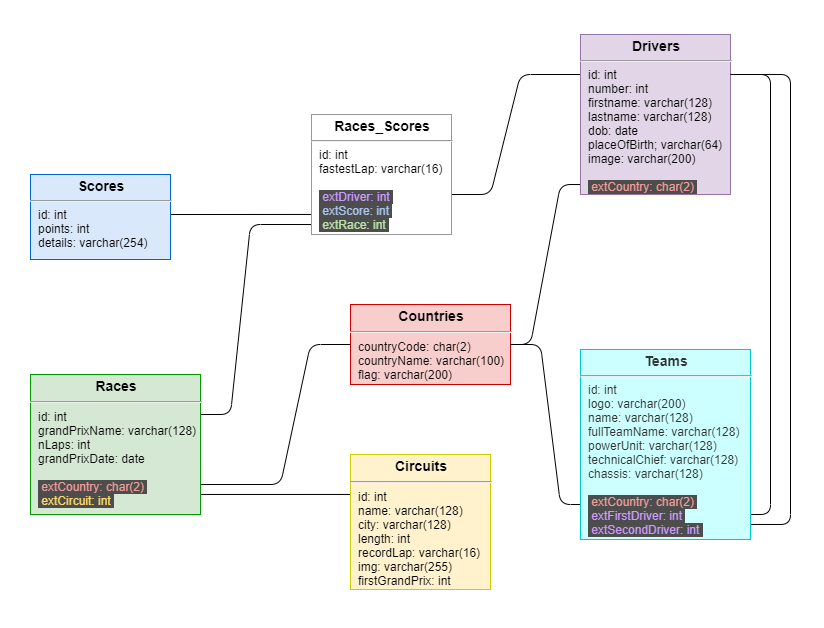

The diagram above was exported from draw.io. Its source (the exported page's mxGraphModel, read from the mxfile embedded in the PNG):
<mxGraphModel dx="782" dy="716" grid="1" gridSize="10" guides="1" tooltips="1" connect="1" arrows="1" fold="1" page="1" pageScale="1" pageWidth="1100" pageHeight="850" background="#ffffff" math="0" shadow="0">
  <root>
    <mxCell id="0" />
    <mxCell id="1" parent="0" />
    <mxCell id="doI8j5zMSusqf6rpedOF-2" value="" style="endArrow=none;html=1;exitX=0.786;exitY=0.296;exitDx=0;exitDy=0;entryX=0.706;entryY=0.857;entryDx=0;entryDy=0;entryPerimeter=0;exitPerimeter=0;" parent="1" source="24794b860abc3c2d-16" target="24794b860abc3c2d-18" edge="1">
      <mxGeometry width="50" height="50" relative="1" as="geometry">
        <mxPoint x="480" y="420" as="sourcePoint" />
        <mxPoint x="320" y="525" as="targetPoint" />
      </mxGeometry>
    </mxCell>
    <mxCell id="24794b860abc3c2d-16" value="&lt;p style=&quot;margin: 4px 0px 0px ; text-align: center ; font-size: 14px&quot;&gt;&lt;b&gt;&lt;font style=&quot;font-size: 14px&quot;&gt;Circuits&lt;/font&gt;&lt;/b&gt;&lt;/p&gt;&lt;hr style=&quot;font-size: 14px&quot;&gt;&lt;p style=&quot;margin: 0px ; margin-left: 8px&quot;&gt;id: int&lt;/p&gt;&lt;p style=&quot;margin: 0px ; margin-left: 8px&quot;&gt;name: varchar(128)&lt;/p&gt;&lt;p style=&quot;margin: 0px ; margin-left: 8px&quot;&gt;city: varchar(128)&lt;/p&gt;&lt;p style=&quot;margin: 0px ; margin-left: 8px&quot;&gt;length: int&lt;/p&gt;&lt;p style=&quot;margin: 0px ; margin-left: 8px&quot;&gt;recordLap: varchar(16)&lt;/p&gt;&lt;p style=&quot;margin: 0px ; margin-left: 8px&quot;&gt;img: varchar(255)&lt;/p&gt;&lt;p style=&quot;margin: 0px ; margin-left: 8px&quot;&gt;firstGrandPrix: int&lt;/p&gt;" style="verticalAlign=top;align=left;overflow=fill;fontSize=12;fontFamily=Helvetica;html=1;rounded=0;shadow=0;comic=0;labelBackgroundColor=none;strokeWidth=1;fillColor=#fff2cc;strokeColor=#CCCC00;" parent="1" vertex="1">
      <mxGeometry x="470" y="500" width="140" height="135" as="geometry" />
    </mxCell>
    <mxCell id="doI8j5zMSusqf6rpedOF-3" value="" style="endArrow=none;html=1;exitX=0.235;exitY=0.786;exitDx=0;exitDy=0;exitPerimeter=0;entryX=0.688;entryY=0.5;entryDx=0;entryDy=0;entryPerimeter=0;" parent="1" source="24794b860abc3c2d-18" target="24794b860abc3c2d-20" edge="1">
      <mxGeometry width="50" height="50" relative="1" as="geometry">
        <mxPoint x="390" y="460" as="sourcePoint" />
        <mxPoint x="440" y="410" as="targetPoint" />
        <Array as="points">
          <mxPoint x="400" y="530" />
          <mxPoint x="430" y="390" />
        </Array>
      </mxGeometry>
    </mxCell>
    <mxCell id="24794b860abc3c2d-20" value="&lt;p style=&quot;margin: 4px 0px 0px ; text-align: center ; font-size: 14px&quot;&gt;&lt;b&gt;&lt;font style=&quot;font-size: 14px&quot;&gt;Countries&lt;/font&gt;&lt;/b&gt;&lt;/p&gt;&lt;hr style=&quot;font-size: 14px&quot;&gt;&lt;p style=&quot;margin: 0px ; margin-left: 8px&quot;&gt;countryCode: char(2)&lt;/p&gt;&lt;p style=&quot;margin: 0px ; margin-left: 8px&quot;&gt;countryName: varchar(100)&lt;/p&gt;&lt;p style=&quot;margin: 0px ; margin-left: 8px&quot;&gt;flag: varchar(200)&lt;/p&gt;" style="verticalAlign=top;align=left;overflow=fill;fontSize=12;fontFamily=Helvetica;html=1;rounded=0;shadow=0;comic=0;labelBackgroundColor=none;strokeWidth=1;fillColor=#f8cecc;strokeColor=#CC0000;" parent="1" vertex="1">
      <mxGeometry x="470" y="350" width="160" height="80" as="geometry" />
    </mxCell>
    <mxCell id="doI8j5zMSusqf6rpedOF-4" value="" style="endArrow=none;html=1;exitX=0.412;exitY=0.286;exitDx=0;exitDy=0;exitPerimeter=0;entryX=0.429;entryY=0.917;entryDx=0;entryDy=0;entryPerimeter=0;" parent="1" source="24794b860abc3c2d-18" target="24794b860abc3c2d-17" edge="1">
      <mxGeometry width="50" height="50" relative="1" as="geometry">
        <mxPoint x="280" y="350" as="sourcePoint" />
        <mxPoint x="360" y="220" as="targetPoint" />
        <Array as="points">
          <mxPoint x="350" y="460" />
          <mxPoint x="370" y="270" />
        </Array>
      </mxGeometry>
    </mxCell>
    <mxCell id="24794b860abc3c2d-18" value="&lt;p style=&quot;margin: 4px 0px 0px ; text-align: center ; font-size: 14px&quot;&gt;&lt;b&gt;&lt;font style=&quot;font-size: 14px&quot;&gt;Races&lt;/font&gt;&lt;/b&gt;&lt;/p&gt;&lt;hr style=&quot;font-size: 14px&quot;&gt;&lt;p style=&quot;margin: 0px ; margin-left: 8px&quot;&gt;id: int&lt;/p&gt;&lt;p style=&quot;margin: 0px ; margin-left: 8px&quot;&gt;grandPrixName: varchar(128)&lt;/p&gt;&lt;p style=&quot;margin: 0px ; margin-left: 8px&quot;&gt;nLaps: int&lt;/p&gt;&lt;p style=&quot;margin: 0px ; margin-left: 8px&quot;&gt;grandPrixDate: date&lt;/p&gt;&lt;p style=&quot;margin: 0px ; margin-left: 8px&quot;&gt;&lt;br&gt;&lt;/p&gt;&lt;p style=&quot;margin: 0px ; margin-left: 8px&quot;&gt;&lt;font color=&quot;#f19c99&quot; style=&quot;background-color: rgb(77 , 77 , 77)&quot;&gt;&amp;nbsp;extCountry: char(2)&amp;nbsp;&lt;/font&gt;&lt;/p&gt;&lt;p style=&quot;margin: 0px ; margin-left: 8px&quot;&gt;&lt;font color=&quot;#ffd966&quot; style=&quot;background-color: rgb(77 , 77 , 77)&quot;&gt;&amp;nbsp;extCircuit: int&amp;nbsp;&lt;/font&gt;&lt;span&gt;&lt;br&gt;&lt;/span&gt;&lt;/p&gt;" style="verticalAlign=top;align=left;overflow=fill;fontSize=12;fontFamily=Helvetica;html=1;rounded=0;shadow=0;comic=0;labelBackgroundColor=none;strokeWidth=1;fillColor=#d5e8d4;strokeColor=#009900;" parent="1" vertex="1">
      <mxGeometry x="150" y="420" width="170" height="140" as="geometry" />
    </mxCell>
    <mxCell id="doI8j5zMSusqf6rpedOF-6" value="" style="endArrow=none;html=1;exitX=0.643;exitY=0.471;exitDx=0;exitDy=0;exitPerimeter=0;entryX=0.071;entryY=0.833;entryDx=0;entryDy=0;entryPerimeter=0;" parent="1" source="24794b860abc3c2d-1" target="24794b860abc3c2d-17" edge="1">
      <mxGeometry width="50" height="50" relative="1" as="geometry">
        <mxPoint x="420" y="290" as="sourcePoint" />
        <mxPoint x="470" y="240" as="targetPoint" />
      </mxGeometry>
    </mxCell>
    <mxCell id="24794b860abc3c2d-1" value="&lt;p style=&quot;margin: 4px 0px 0px ; text-align: center&quot;&gt;&lt;b&gt;&lt;font style=&quot;font-size: 14px&quot;&gt;Scores&lt;/font&gt;&lt;/b&gt;&lt;/p&gt;&lt;hr&gt;&lt;p style=&quot;margin: 0px ; margin-left: 8px&quot;&gt;id: int&lt;br&gt;points: int&lt;/p&gt;&lt;p style=&quot;margin: 0px ; margin-left: 8px&quot;&gt;details: varchar(254)&lt;/p&gt;" style="verticalAlign=top;align=left;overflow=fill;fontSize=12;fontFamily=Helvetica;html=1;rounded=0;shadow=0;comic=0;labelBackgroundColor=none;strokeWidth=1;fillColor=#dae8fc;strokeColor=#0066CC;" parent="1" vertex="1">
      <mxGeometry x="150" y="220" width="140" height="85" as="geometry" />
    </mxCell>
    <mxCell id="doI8j5zMSusqf6rpedOF-7" value="" style="endArrow=none;html=1;exitX=1;exitY=0.5;exitDx=0;exitDy=0;entryX=0.176;entryY=0.816;entryDx=0;entryDy=0;entryPerimeter=0;" parent="1" source="24794b860abc3c2d-20" target="24794b860abc3c2d-23" edge="1">
      <mxGeometry width="50" height="50" relative="1" as="geometry">
        <mxPoint x="670" y="360" as="sourcePoint" />
        <mxPoint x="720" y="310" as="targetPoint" />
        <Array as="points">
          <mxPoint x="660" y="390" />
          <mxPoint x="680" y="550" />
        </Array>
      </mxGeometry>
    </mxCell>
    <mxCell id="doI8j5zMSusqf6rpedOF-8" value="" style="endArrow=none;html=1;exitX=0.714;exitY=0.667;exitDx=0;exitDy=0;exitPerimeter=0;entryX=0;entryY=0.25;entryDx=0;entryDy=0;" parent="1" source="24794b860abc3c2d-17" target="24794b860abc3c2d-19" edge="1">
      <mxGeometry width="50" height="50" relative="1" as="geometry">
        <mxPoint x="640" y="270" as="sourcePoint" />
        <mxPoint x="690" y="220" as="targetPoint" />
        <Array as="points">
          <mxPoint x="610" y="240" />
          <mxPoint x="640" y="120" />
        </Array>
      </mxGeometry>
    </mxCell>
    <mxCell id="24794b860abc3c2d-17" value="&lt;p style=&quot;margin: 4px 0px 0px ; text-align: center&quot;&gt;&lt;b&gt;&lt;font style=&quot;font-size: 14px&quot;&gt;Races_Scores&lt;/font&gt;&lt;/b&gt;&lt;/p&gt;&lt;hr&gt;&lt;p style=&quot;margin: 0px ; margin-left: 8px&quot;&gt;id: int&lt;/p&gt;&lt;p style=&quot;margin: 0px ; margin-left: 8px&quot;&gt;fastestLap: varchar(16)&lt;br&gt;&lt;/p&gt;&lt;p style=&quot;margin: 0px ; margin-left: 8px&quot;&gt;&lt;br&gt;&lt;/p&gt;&lt;p style=&quot;margin: 0px ; margin-left: 8px&quot;&gt;&lt;font color=&quot;#cc99ff&quot; style=&quot;background-color: rgb(77 , 77 , 77)&quot;&gt;&amp;nbsp;extDriver: int&amp;nbsp;&lt;/font&gt;&lt;/p&gt;&lt;p style=&quot;margin: 0px ; margin-left: 8px&quot;&gt;&lt;font color=&quot;#a9c4eb&quot; style=&quot;background-color: rgb(77 , 77 , 77)&quot;&gt;&amp;nbsp;extScore: int&amp;nbsp;&lt;/font&gt;&lt;/p&gt;&lt;p style=&quot;margin: 0px ; margin-left: 8px&quot;&gt;&lt;font color=&quot;#b9e0a5&quot; style=&quot;background-color: rgb(77 , 77 , 77)&quot;&gt;&amp;nbsp;extRace: int&amp;nbsp;&lt;/font&gt;&lt;/p&gt;&lt;p style=&quot;margin: 0px ; margin-left: 8px&quot;&gt;&lt;br&gt;&lt;/p&gt;" style="verticalAlign=top;align=left;overflow=fill;fontSize=12;fontFamily=Helvetica;html=1;rounded=0;shadow=0;comic=0;labelBackgroundColor=none;strokeWidth=1;strokeColor=#999999;" parent="1" vertex="1">
      <mxGeometry x="431" y="160" width="140" height="120" as="geometry" />
    </mxCell>
    <mxCell id="doI8j5zMSusqf6rpedOF-9" value="" style="endArrow=none;html=1;exitX=1;exitY=0.5;exitDx=0;exitDy=0;entryX=0.2;entryY=0.938;entryDx=0;entryDy=0;entryPerimeter=0;" parent="1" source="24794b860abc3c2d-20" target="24794b860abc3c2d-19" edge="1">
      <mxGeometry width="50" height="50" relative="1" as="geometry">
        <mxPoint x="640" y="270" as="sourcePoint" />
        <mxPoint x="690" y="220" as="targetPoint" />
        <Array as="points">
          <mxPoint x="650" y="390" />
          <mxPoint x="680" y="230" />
        </Array>
      </mxGeometry>
    </mxCell>
    <mxCell id="24794b860abc3c2d-19" value="&lt;p style=&quot;margin: 4px 0px 0px ; text-align: center&quot;&gt;&lt;b&gt;&lt;font style=&quot;font-size: 14px&quot;&gt;Drivers&lt;/font&gt;&lt;/b&gt;&lt;/p&gt;&lt;hr&gt;&lt;p style=&quot;margin: 0px ; margin-left: 8px&quot;&gt;id: int&lt;/p&gt;&lt;p style=&quot;margin: 0px ; margin-left: 8px&quot;&gt;number: int&lt;/p&gt;&lt;p style=&quot;margin: 0px ; margin-left: 8px&quot;&gt;firstname: varchar(128)&lt;/p&gt;&lt;p style=&quot;margin: 0px ; margin-left: 8px&quot;&gt;lastname: varchar(128)&lt;/p&gt;&lt;p style=&quot;margin: 0px ; margin-left: 8px&quot;&gt;dob: date&lt;/p&gt;&lt;p style=&quot;margin: 0px ; margin-left: 8px&quot;&gt;placeOfBirth; varchar(64)&lt;/p&gt;&lt;p style=&quot;margin: 0px ; margin-left: 8px&quot;&gt;image: varchar(200)&lt;/p&gt;&lt;p style=&quot;margin: 0px ; margin-left: 8px&quot;&gt;&lt;br&gt;&lt;/p&gt;&lt;p style=&quot;margin: 0px ; margin-left: 8px&quot;&gt;&lt;font color=&quot;#f19c99&quot; style=&quot;background-color: rgb(77 , 77 , 77)&quot;&gt;&amp;nbsp;extCountry: char(2)&amp;nbsp;&lt;/font&gt;&lt;/p&gt;" style="verticalAlign=top;align=left;overflow=fill;fontSize=12;fontFamily=Helvetica;html=1;rounded=0;shadow=0;comic=0;labelBackgroundColor=none;strokeWidth=1;fillColor=#e1d5e7;strokeColor=#9673a6;" parent="1" vertex="1">
      <mxGeometry x="700" y="80" width="150" height="160" as="geometry" />
    </mxCell>
    <mxCell id="doI8j5zMSusqf6rpedOF-10" value="" style="endArrow=none;html=1;exitX=0.824;exitY=0.868;exitDx=0;exitDy=0;exitPerimeter=0;entryX=1;entryY=0.25;entryDx=0;entryDy=0;" parent="1" source="24794b860abc3c2d-23" target="24794b860abc3c2d-19" edge="1">
      <mxGeometry width="50" height="50" relative="1" as="geometry">
        <mxPoint x="800" y="430" as="sourcePoint" />
        <mxPoint x="850" y="380" as="targetPoint" />
        <Array as="points">
          <mxPoint x="890" y="560" />
          <mxPoint x="890" y="120" />
        </Array>
      </mxGeometry>
    </mxCell>
    <mxCell id="doI8j5zMSusqf6rpedOF-11" value="" style="endArrow=none;html=1;exitX=0.824;exitY=0.868;exitDx=0;exitDy=0;exitPerimeter=0;entryX=1;entryY=0.25;entryDx=0;entryDy=0;" parent="1" target="24794b860abc3c2d-19" edge="1">
      <mxGeometry width="50" height="50" relative="1" as="geometry">
        <mxPoint x="850.0799999999999" y="569.9200000000001" as="sourcePoint" />
        <mxPoint x="860" y="130" as="targetPoint" />
        <Array as="points">
          <mxPoint x="910" y="570" />
          <mxPoint x="910" y="120" />
        </Array>
      </mxGeometry>
    </mxCell>
    <mxCell id="24794b860abc3c2d-23" value="&lt;p style=&quot;margin: 4px 0px 0px ; text-align: center&quot;&gt;&lt;b&gt;&lt;font style=&quot;font-size: 14px&quot;&gt;Teams&lt;/font&gt;&lt;/b&gt;&lt;/p&gt;&lt;hr&gt;&lt;p style=&quot;margin: 0px ; margin-left: 8px&quot;&gt;id: int&lt;/p&gt;&lt;p style=&quot;margin: 0px ; margin-left: 8px&quot;&gt;logo: varchar(200)&lt;/p&gt;&lt;p style=&quot;margin: 0px ; margin-left: 8px&quot;&gt;name: varchar(128)&lt;/p&gt;&lt;p style=&quot;margin: 0px ; margin-left: 8px&quot;&gt;fullTeamName: varchar(128)&lt;/p&gt;&lt;p style=&quot;margin: 0px ; margin-left: 8px&quot;&gt;powerUnit: varchar(128)&lt;/p&gt;&lt;p style=&quot;margin: 0px ; margin-left: 8px&quot;&gt;technicalChief: varchar(128)&lt;/p&gt;&lt;p style=&quot;margin: 0px ; margin-left: 8px&quot;&gt;chassis: varchar(128)&lt;/p&gt;&lt;p style=&quot;margin: 0px ; margin-left: 8px&quot;&gt;&lt;br&gt;&lt;/p&gt;&lt;p style=&quot;margin: 0px ; margin-left: 8px&quot;&gt;&lt;font color=&quot;#f19c99&quot; style=&quot;background-color: rgb(77 , 77 , 77)&quot;&gt;&amp;nbsp;extCountry: char(2)&amp;nbsp;&lt;/font&gt;&lt;/p&gt;&lt;p style=&quot;margin: 0px ; margin-left: 8px&quot;&gt;&lt;font color=&quot;#cc99ff&quot; style=&quot;background-color: rgb(77 , 77 , 77)&quot;&gt;&amp;nbsp;extFirstDriver: int&amp;nbsp;&lt;/font&gt;&lt;/p&gt;&lt;p style=&quot;margin: 0px ; margin-left: 8px&quot;&gt;&lt;font color=&quot;#cc99ff&quot; style=&quot;background-color: rgb(77 , 77 , 77)&quot;&gt;&amp;nbsp;extSecondDriver: int&amp;nbsp;&lt;/font&gt;&lt;/p&gt;" style="verticalAlign=top;align=left;overflow=fill;fontSize=12;fontFamily=Helvetica;html=1;rounded=0;shadow=0;comic=0;labelBackgroundColor=none;strokeWidth=1;fillColor=#CCFFFF;strokeColor=#00CCCC;fontColor=#333333;" parent="1" vertex="1">
      <mxGeometry x="700" y="395" width="170" height="190" as="geometry" />
    </mxCell>
  </root>
</mxGraphModel>